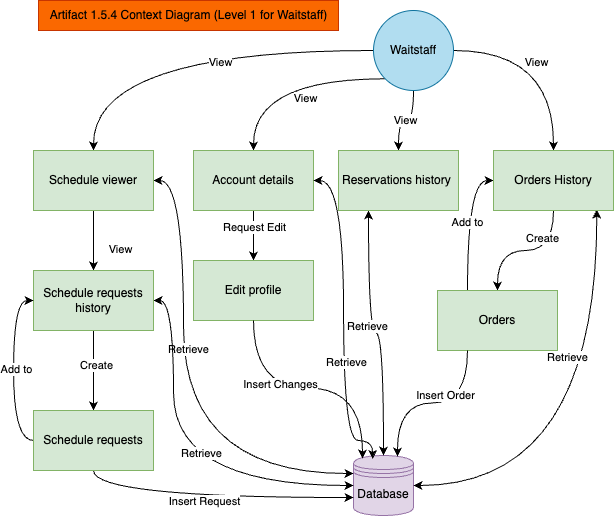

The diagram above was exported from draw.io. Its source (the exported page's mxGraphModel, read from the mxfile embedded in the PNG):
<mxGraphModel dx="1325" dy="714" grid="1" gridSize="10" guides="1" tooltips="1" connect="1" arrows="1" fold="1" page="1" pageScale="1" pageWidth="827" pageHeight="1169" math="0" shadow="0">
  <root>
    <mxCell id="WIyWlLk6GJQsqaUBKTNV-0" />
    <mxCell id="WIyWlLk6GJQsqaUBKTNV-1" parent="WIyWlLk6GJQsqaUBKTNV-0" />
    <mxCell id="WKyYiANkZuhDGXdk5-TD-9" style="edgeStyle=orthogonalEdgeStyle;rounded=0;orthogonalLoop=1;jettySize=auto;html=1;entryX=0.5;entryY=0;entryDx=0;entryDy=0;curved=1;exitX=0;exitY=1;exitDx=0;exitDy=0;" edge="1" parent="WIyWlLk6GJQsqaUBKTNV-1" source="WKyYiANkZuhDGXdk5-TD-1" target="WKyYiANkZuhDGXdk5-TD-4">
      <mxGeometry relative="1" as="geometry" />
    </mxCell>
    <mxCell id="WKyYiANkZuhDGXdk5-TD-11" value="View" style="edgeLabel;html=1;align=center;verticalAlign=middle;resizable=0;points=[];" vertex="1" connectable="0" parent="WKyYiANkZuhDGXdk5-TD-9">
      <mxGeometry x="-0.2091" y="19" relative="1" as="geometry">
        <mxPoint as="offset" />
      </mxGeometry>
    </mxCell>
    <mxCell id="WKyYiANkZuhDGXdk5-TD-13" value="View" style="edgeStyle=orthogonalEdgeStyle;rounded=0;orthogonalLoop=1;jettySize=auto;html=1;exitX=0.5;exitY=1;exitDx=0;exitDy=0;entryX=0.5;entryY=0;entryDx=0;entryDy=0;curved=1;" edge="1" parent="WIyWlLk6GJQsqaUBKTNV-1" source="WKyYiANkZuhDGXdk5-TD-1" target="WKyYiANkZuhDGXdk5-TD-12">
      <mxGeometry relative="1" as="geometry" />
    </mxCell>
    <mxCell id="WKyYiANkZuhDGXdk5-TD-19" style="edgeStyle=orthogonalEdgeStyle;rounded=0;orthogonalLoop=1;jettySize=auto;html=1;exitX=0.5;exitY=1;exitDx=0;exitDy=0;entryX=0.5;entryY=0;entryDx=0;entryDy=0;curved=1;" edge="1" parent="WIyWlLk6GJQsqaUBKTNV-1" source="WKyYiANkZuhDGXdk5-TD-18" target="WKyYiANkZuhDGXdk5-TD-17">
      <mxGeometry relative="1" as="geometry" />
    </mxCell>
    <mxCell id="WKyYiANkZuhDGXdk5-TD-20" value="Create" style="edgeLabel;html=1;align=center;verticalAlign=middle;resizable=0;points=[];" vertex="1" connectable="0" parent="WKyYiANkZuhDGXdk5-TD-19">
      <mxGeometry x="-0.2476" y="-13" relative="1" as="geometry">
        <mxPoint as="offset" />
      </mxGeometry>
    </mxCell>
    <mxCell id="WKyYiANkZuhDGXdk5-TD-26" style="edgeStyle=orthogonalEdgeStyle;rounded=0;orthogonalLoop=1;jettySize=auto;html=1;entryX=0.5;entryY=0;entryDx=0;entryDy=0;curved=1;" edge="1" parent="WIyWlLk6GJQsqaUBKTNV-1" source="WKyYiANkZuhDGXdk5-TD-1" target="WKyYiANkZuhDGXdk5-TD-18">
      <mxGeometry relative="1" as="geometry" />
    </mxCell>
    <mxCell id="WKyYiANkZuhDGXdk5-TD-27" value="View" style="edgeLabel;html=1;align=center;verticalAlign=middle;resizable=0;points=[];" vertex="1" connectable="0" parent="WKyYiANkZuhDGXdk5-TD-26">
      <mxGeometry x="-0.1818" y="-11" relative="1" as="geometry">
        <mxPoint as="offset" />
      </mxGeometry>
    </mxCell>
    <mxCell id="WKyYiANkZuhDGXdk5-TD-31" style="edgeStyle=orthogonalEdgeStyle;rounded=0;orthogonalLoop=1;jettySize=auto;html=1;entryX=0.5;entryY=0;entryDx=0;entryDy=0;curved=1;" edge="1" parent="WIyWlLk6GJQsqaUBKTNV-1" source="WKyYiANkZuhDGXdk5-TD-1" target="WKyYiANkZuhDGXdk5-TD-30">
      <mxGeometry relative="1" as="geometry" />
    </mxCell>
    <mxCell id="WKyYiANkZuhDGXdk5-TD-32" value="View" style="edgeLabel;html=1;align=center;verticalAlign=middle;resizable=0;points=[];" vertex="1" connectable="0" parent="WKyYiANkZuhDGXdk5-TD-31">
      <mxGeometry x="-0.1896" y="11" relative="1" as="geometry">
        <mxPoint x="1" as="offset" />
      </mxGeometry>
    </mxCell>
    <mxCell id="WKyYiANkZuhDGXdk5-TD-36" style="edgeStyle=orthogonalEdgeStyle;rounded=0;orthogonalLoop=1;jettySize=auto;html=1;curved=1;exitX=0.5;exitY=1;exitDx=0;exitDy=0;" edge="1" parent="WIyWlLk6GJQsqaUBKTNV-1" source="WKyYiANkZuhDGXdk5-TD-30" target="WKyYiANkZuhDGXdk5-TD-33">
      <mxGeometry relative="1" as="geometry" />
    </mxCell>
    <mxCell id="WKyYiANkZuhDGXdk5-TD-37" value="View" style="edgeLabel;html=1;align=center;verticalAlign=middle;resizable=0;points=[];" vertex="1" connectable="0" parent="WKyYiANkZuhDGXdk5-TD-36">
      <mxGeometry x="0.3058" y="27" relative="1" as="geometry">
        <mxPoint x="-1" as="offset" />
      </mxGeometry>
    </mxCell>
    <mxCell id="WKyYiANkZuhDGXdk5-TD-1" value="Waitstaff" style="ellipse;whiteSpace=wrap;html=1;aspect=fixed;fillColor=#b1ddf0;strokeColor=#10739e;" vertex="1" parent="WIyWlLk6GJQsqaUBKTNV-1">
      <mxGeometry x="290" y="30" width="80" height="80" as="geometry" />
    </mxCell>
    <mxCell id="WKyYiANkZuhDGXdk5-TD-2" style="edgeStyle=orthogonalEdgeStyle;rounded=0;orthogonalLoop=1;jettySize=auto;html=1;entryX=0.5;entryY=0;entryDx=0;entryDy=0;" edge="1" parent="WIyWlLk6GJQsqaUBKTNV-1" source="WKyYiANkZuhDGXdk5-TD-4" target="WKyYiANkZuhDGXdk5-TD-6">
      <mxGeometry relative="1" as="geometry" />
    </mxCell>
    <mxCell id="WKyYiANkZuhDGXdk5-TD-3" value="Request Edit" style="edgeLabel;html=1;align=center;verticalAlign=middle;resizable=0;points=[];" vertex="1" connectable="0" parent="WKyYiANkZuhDGXdk5-TD-2">
      <mxGeometry x="-0.3299" relative="1" as="geometry">
        <mxPoint as="offset" />
      </mxGeometry>
    </mxCell>
    <mxCell id="WKyYiANkZuhDGXdk5-TD-4" value="Account details" style="rounded=0;whiteSpace=wrap;html=1;fillColor=#d5e8d4;strokeColor=#82b366;" vertex="1" parent="WIyWlLk6GJQsqaUBKTNV-1">
      <mxGeometry x="110" y="170" width="120" height="60" as="geometry" />
    </mxCell>
    <mxCell id="WKyYiANkZuhDGXdk5-TD-5" value="Database&lt;br&gt;" style="shape=datastore;whiteSpace=wrap;html=1;fillColor=#e1d5e7;strokeColor=#9673a6;" vertex="1" parent="WIyWlLk6GJQsqaUBKTNV-1">
      <mxGeometry x="270" y="475" width="60" height="60" as="geometry" />
    </mxCell>
    <mxCell id="WKyYiANkZuhDGXdk5-TD-6" value="Edit profile" style="rounded=0;whiteSpace=wrap;html=1;fillColor=#d5e8d4;strokeColor=#82b366;" vertex="1" parent="WIyWlLk6GJQsqaUBKTNV-1">
      <mxGeometry x="110" y="280" width="120" height="60" as="geometry" />
    </mxCell>
    <mxCell id="WKyYiANkZuhDGXdk5-TD-14" style="edgeStyle=orthogonalEdgeStyle;rounded=0;orthogonalLoop=1;jettySize=auto;html=1;exitX=0.25;exitY=1;exitDx=0;exitDy=0;entryX=0.5;entryY=0;entryDx=0;entryDy=0;curved=1;startArrow=classic;startFill=1;" edge="1" parent="WIyWlLk6GJQsqaUBKTNV-1" source="WKyYiANkZuhDGXdk5-TD-12" target="WKyYiANkZuhDGXdk5-TD-5">
      <mxGeometry relative="1" as="geometry" />
    </mxCell>
    <mxCell id="WKyYiANkZuhDGXdk5-TD-16" value="Retrieve" style="edgeLabel;html=1;align=center;verticalAlign=middle;resizable=0;points=[];" vertex="1" connectable="0" parent="WKyYiANkZuhDGXdk5-TD-14">
      <mxGeometry x="-0.1127" y="-2" relative="1" as="geometry">
        <mxPoint as="offset" />
      </mxGeometry>
    </mxCell>
    <mxCell id="WKyYiANkZuhDGXdk5-TD-12" value="Reservations history&amp;nbsp;" style="rounded=0;whiteSpace=wrap;html=1;fillColor=#d5e8d4;strokeColor=#82b366;" vertex="1" parent="WIyWlLk6GJQsqaUBKTNV-1">
      <mxGeometry x="255" y="170" width="120" height="60" as="geometry" />
    </mxCell>
    <mxCell id="WKyYiANkZuhDGXdk5-TD-23" value="&lt;div&gt;Add to&lt;/div&gt;" style="edgeStyle=orthogonalEdgeStyle;rounded=0;orthogonalLoop=1;jettySize=auto;html=1;entryX=0;entryY=0.5;entryDx=0;entryDy=0;exitX=0.25;exitY=0;exitDx=0;exitDy=0;curved=1;" edge="1" parent="WIyWlLk6GJQsqaUBKTNV-1" source="WKyYiANkZuhDGXdk5-TD-17" target="WKyYiANkZuhDGXdk5-TD-18">
      <mxGeometry relative="1" as="geometry">
        <mxPoint as="offset" />
      </mxGeometry>
    </mxCell>
    <mxCell id="WKyYiANkZuhDGXdk5-TD-17" value="Orders" style="rounded=0;whiteSpace=wrap;html=1;fillColor=#d5e8d4;strokeColor=#82b366;" vertex="1" parent="WIyWlLk6GJQsqaUBKTNV-1">
      <mxGeometry x="354" y="310" width="120" height="60" as="geometry" />
    </mxCell>
    <mxCell id="WKyYiANkZuhDGXdk5-TD-24" style="edgeStyle=orthogonalEdgeStyle;rounded=0;orthogonalLoop=1;jettySize=auto;html=1;exitX=0.861;exitY=0.983;exitDx=0;exitDy=0;entryX=1;entryY=0.5;entryDx=0;entryDy=0;curved=1;startArrow=classic;startFill=1;exitPerimeter=0;" edge="1" parent="WIyWlLk6GJQsqaUBKTNV-1" source="WKyYiANkZuhDGXdk5-TD-18" target="WKyYiANkZuhDGXdk5-TD-5">
      <mxGeometry relative="1" as="geometry" />
    </mxCell>
    <mxCell id="WKyYiANkZuhDGXdk5-TD-25" value="Retrieve" style="edgeLabel;html=1;align=center;verticalAlign=middle;resizable=0;points=[];" vertex="1" connectable="0" parent="WKyYiANkZuhDGXdk5-TD-24">
      <mxGeometry x="-0.3619" y="-30" relative="1" as="geometry">
        <mxPoint as="offset" />
      </mxGeometry>
    </mxCell>
    <mxCell id="WKyYiANkZuhDGXdk5-TD-18" value="Orders History" style="rounded=0;whiteSpace=wrap;html=1;fillColor=#d5e8d4;strokeColor=#82b366;" vertex="1" parent="WIyWlLk6GJQsqaUBKTNV-1">
      <mxGeometry x="410" y="170" width="120" height="60" as="geometry" />
    </mxCell>
    <mxCell id="WKyYiANkZuhDGXdk5-TD-21" style="edgeStyle=orthogonalEdgeStyle;rounded=0;orthogonalLoop=1;jettySize=auto;html=1;exitX=0.25;exitY=1;exitDx=0;exitDy=0;entryX=0.733;entryY=0.017;entryDx=0;entryDy=0;entryPerimeter=0;curved=1;" edge="1" parent="WIyWlLk6GJQsqaUBKTNV-1" source="WKyYiANkZuhDGXdk5-TD-17" target="WKyYiANkZuhDGXdk5-TD-5">
      <mxGeometry relative="1" as="geometry" />
    </mxCell>
    <mxCell id="WKyYiANkZuhDGXdk5-TD-22" value="Insert Order" style="edgeLabel;html=1;align=center;verticalAlign=middle;resizable=0;points=[];" vertex="1" connectable="0" parent="WKyYiANkZuhDGXdk5-TD-21">
      <mxGeometry x="-0.1316" y="-8" relative="1" as="geometry">
        <mxPoint x="1" as="offset" />
      </mxGeometry>
    </mxCell>
    <mxCell id="WKyYiANkZuhDGXdk5-TD-28" style="edgeStyle=orthogonalEdgeStyle;rounded=0;orthogonalLoop=1;jettySize=auto;html=1;exitX=0.5;exitY=1;exitDx=0;exitDy=0;entryX=0.15;entryY=0.05;entryDx=0;entryDy=0;entryPerimeter=0;curved=1;" edge="1" parent="WIyWlLk6GJQsqaUBKTNV-1" source="WKyYiANkZuhDGXdk5-TD-6" target="WKyYiANkZuhDGXdk5-TD-5">
      <mxGeometry relative="1" as="geometry" />
    </mxCell>
    <mxCell id="WKyYiANkZuhDGXdk5-TD-29" value="Insert Changes" style="edgeLabel;html=1;align=center;verticalAlign=middle;resizable=0;points=[];" vertex="1" connectable="0" parent="WKyYiANkZuhDGXdk5-TD-28">
      <mxGeometry x="-0.2349" y="4" relative="1" as="geometry">
        <mxPoint as="offset" />
      </mxGeometry>
    </mxCell>
    <mxCell id="WKyYiANkZuhDGXdk5-TD-34" style="edgeStyle=orthogonalEdgeStyle;rounded=0;orthogonalLoop=1;jettySize=auto;html=1;entryX=0;entryY=0.3;entryDx=0;entryDy=0;curved=1;startArrow=classic;startFill=1;" edge="1" parent="WIyWlLk6GJQsqaUBKTNV-1" source="WKyYiANkZuhDGXdk5-TD-30" target="WKyYiANkZuhDGXdk5-TD-5">
      <mxGeometry relative="1" as="geometry">
        <Array as="points">
          <mxPoint x="100" y="200" />
          <mxPoint x="100" y="493" />
        </Array>
      </mxGeometry>
    </mxCell>
    <mxCell id="WKyYiANkZuhDGXdk5-TD-35" value="Retrieve" style="edgeLabel;html=1;align=center;verticalAlign=middle;resizable=0;points=[];" vertex="1" connectable="0" parent="WKyYiANkZuhDGXdk5-TD-34">
      <mxGeometry x="-0.1957" y="4" relative="1" as="geometry">
        <mxPoint as="offset" />
      </mxGeometry>
    </mxCell>
    <mxCell id="WKyYiANkZuhDGXdk5-TD-30" value="Schedule viewer" style="rounded=0;whiteSpace=wrap;html=1;fillColor=#d5e8d4;strokeColor=#82b366;" vertex="1" parent="WIyWlLk6GJQsqaUBKTNV-1">
      <mxGeometry x="-50" y="170" width="120" height="60" as="geometry" />
    </mxCell>
    <mxCell id="WKyYiANkZuhDGXdk5-TD-41" style="edgeStyle=orthogonalEdgeStyle;rounded=0;orthogonalLoop=1;jettySize=auto;html=1;entryX=0.5;entryY=0;entryDx=0;entryDy=0;" edge="1" parent="WIyWlLk6GJQsqaUBKTNV-1" source="WKyYiANkZuhDGXdk5-TD-33" target="WKyYiANkZuhDGXdk5-TD-40">
      <mxGeometry relative="1" as="geometry" />
    </mxCell>
    <mxCell id="WKyYiANkZuhDGXdk5-TD-42" value="Create" style="edgeLabel;html=1;align=center;verticalAlign=middle;resizable=0;points=[];" vertex="1" connectable="0" parent="WKyYiANkZuhDGXdk5-TD-41">
      <mxGeometry x="-0.1444" y="2" relative="1" as="geometry">
        <mxPoint as="offset" />
      </mxGeometry>
    </mxCell>
    <mxCell id="WKyYiANkZuhDGXdk5-TD-48" style="edgeStyle=orthogonalEdgeStyle;rounded=0;orthogonalLoop=1;jettySize=auto;html=1;entryX=0;entryY=0.5;entryDx=0;entryDy=0;curved=1;startArrow=classic;startFill=1;" edge="1" parent="WIyWlLk6GJQsqaUBKTNV-1" source="WKyYiANkZuhDGXdk5-TD-33" target="WKyYiANkZuhDGXdk5-TD-5">
      <mxGeometry relative="1" as="geometry">
        <Array as="points">
          <mxPoint x="90" y="320" />
          <mxPoint x="90" y="505" />
        </Array>
      </mxGeometry>
    </mxCell>
    <mxCell id="WKyYiANkZuhDGXdk5-TD-49" value="Retrieve" style="edgeLabel;html=1;align=center;verticalAlign=middle;resizable=0;points=[];" vertex="1" connectable="0" parent="WKyYiANkZuhDGXdk5-TD-48">
      <mxGeometry x="-0.1001" y="27" relative="1" as="geometry">
        <mxPoint as="offset" />
      </mxGeometry>
    </mxCell>
    <mxCell id="WKyYiANkZuhDGXdk5-TD-33" value="Schedule requests history" style="rounded=0;whiteSpace=wrap;html=1;fillColor=#d5e8d4;strokeColor=#82b366;" vertex="1" parent="WIyWlLk6GJQsqaUBKTNV-1">
      <mxGeometry x="-50" y="290" width="120" height="60" as="geometry" />
    </mxCell>
    <mxCell id="WKyYiANkZuhDGXdk5-TD-43" style="edgeStyle=orthogonalEdgeStyle;rounded=0;orthogonalLoop=1;jettySize=auto;html=1;entryX=0;entryY=0.7;entryDx=0;entryDy=0;curved=1;exitX=0.5;exitY=1;exitDx=0;exitDy=0;startArrow=none;startFill=0;" edge="1" parent="WIyWlLk6GJQsqaUBKTNV-1" source="WKyYiANkZuhDGXdk5-TD-40" target="WKyYiANkZuhDGXdk5-TD-5">
      <mxGeometry relative="1" as="geometry" />
    </mxCell>
    <mxCell id="WKyYiANkZuhDGXdk5-TD-44" value="Insert Request" style="edgeLabel;html=1;align=center;verticalAlign=middle;resizable=0;points=[];" vertex="1" connectable="0" parent="WKyYiANkZuhDGXdk5-TD-43">
      <mxGeometry x="-0.0029" y="32" relative="1" as="geometry">
        <mxPoint x="-6" y="35" as="offset" />
      </mxGeometry>
    </mxCell>
    <mxCell id="WKyYiANkZuhDGXdk5-TD-45" style="edgeStyle=orthogonalEdgeStyle;rounded=0;orthogonalLoop=1;jettySize=auto;html=1;entryX=0;entryY=0.5;entryDx=0;entryDy=0;exitX=0;exitY=0.5;exitDx=0;exitDy=0;curved=1;" edge="1" parent="WIyWlLk6GJQsqaUBKTNV-1" source="WKyYiANkZuhDGXdk5-TD-40" target="WKyYiANkZuhDGXdk5-TD-33">
      <mxGeometry relative="1" as="geometry" />
    </mxCell>
    <mxCell id="WKyYiANkZuhDGXdk5-TD-46" value="Add to" style="edgeLabel;html=1;align=center;verticalAlign=middle;resizable=0;points=[];" vertex="1" connectable="0" parent="WKyYiANkZuhDGXdk5-TD-45">
      <mxGeometry x="0.0217" y="-2" relative="1" as="geometry">
        <mxPoint as="offset" />
      </mxGeometry>
    </mxCell>
    <mxCell id="WKyYiANkZuhDGXdk5-TD-40" value="Schedule requests" style="rounded=0;whiteSpace=wrap;html=1;fillColor=#d5e8d4;strokeColor=#82b366;" vertex="1" parent="WIyWlLk6GJQsqaUBKTNV-1">
      <mxGeometry x="-50" y="430" width="120" height="60" as="geometry" />
    </mxCell>
    <mxCell id="WKyYiANkZuhDGXdk5-TD-47" value="Artifact 1.5.4 Context Diagram (Level 1 for Waitstaff)" style="text;html=1;align=center;verticalAlign=middle;resizable=0;points=[];autosize=1;strokeColor=#C73500;fillColor=#fa6800;fontColor=#000000;" vertex="1" parent="WIyWlLk6GJQsqaUBKTNV-1">
      <mxGeometry x="-45" y="20" width="300" height="30" as="geometry" />
    </mxCell>
    <mxCell id="WKyYiANkZuhDGXdk5-TD-50" style="edgeStyle=orthogonalEdgeStyle;rounded=0;orthogonalLoop=1;jettySize=auto;html=1;entryX=0.319;entryY=0.056;entryDx=0;entryDy=0;entryPerimeter=0;curved=1;startArrow=classic;startFill=1;" edge="1" parent="WIyWlLk6GJQsqaUBKTNV-1" source="WKyYiANkZuhDGXdk5-TD-4" target="WKyYiANkZuhDGXdk5-TD-5">
      <mxGeometry relative="1" as="geometry">
        <Array as="points">
          <mxPoint x="260" y="200" />
          <mxPoint x="260" y="460" />
          <mxPoint x="289" y="460" />
        </Array>
      </mxGeometry>
    </mxCell>
    <mxCell id="WKyYiANkZuhDGXdk5-TD-51" value="Retrieve" style="edgeLabel;html=1;align=center;verticalAlign=middle;resizable=0;points=[];" vertex="1" connectable="0" parent="WKyYiANkZuhDGXdk5-TD-50">
      <mxGeometry x="0.256" y="2" relative="1" as="geometry">
        <mxPoint as="offset" />
      </mxGeometry>
    </mxCell>
  </root>
</mxGraphModel>